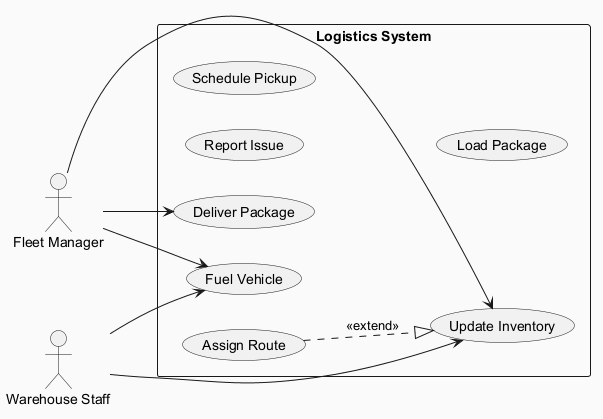

The diagram above was rendered by PlantUML. Its source (embedded in the PNG):
@startuml
skinparam backgroundColor #FAFAFA
skinparam classBackgroundColor #FFF3E0
skinparam classBorderColor #E65100
left to right direction
actor "Fleet Manager" as FleetManager
actor "Warehouse Staff" as WarehouseStaff
rectangle "Logistics System" {
  usecase "Deliver Package" as UC_DeliverPackage
  usecase "Update Inventory" as UC_UpdateInventory
  usecase "Fuel Vehicle" as UC_FuelVehicle
  usecase "Report Issue" as UC_ReportIssue
  usecase "Assign Route" as UC_AssignRoute
  usecase "Schedule Pickup" as UC_SchedulePickup
  usecase "Load Package" as UC_LoadPackage
}
FleetManager --> UC_UpdateInventory
FleetManager --> UC_FuelVehicle
FleetManager --> UC_DeliverPackage
WarehouseStaff --> UC_FuelVehicle
WarehouseStaff --> UC_UpdateInventory
UC_AssignRoute ..|> UC_UpdateInventory : <<extend>>
@enduml